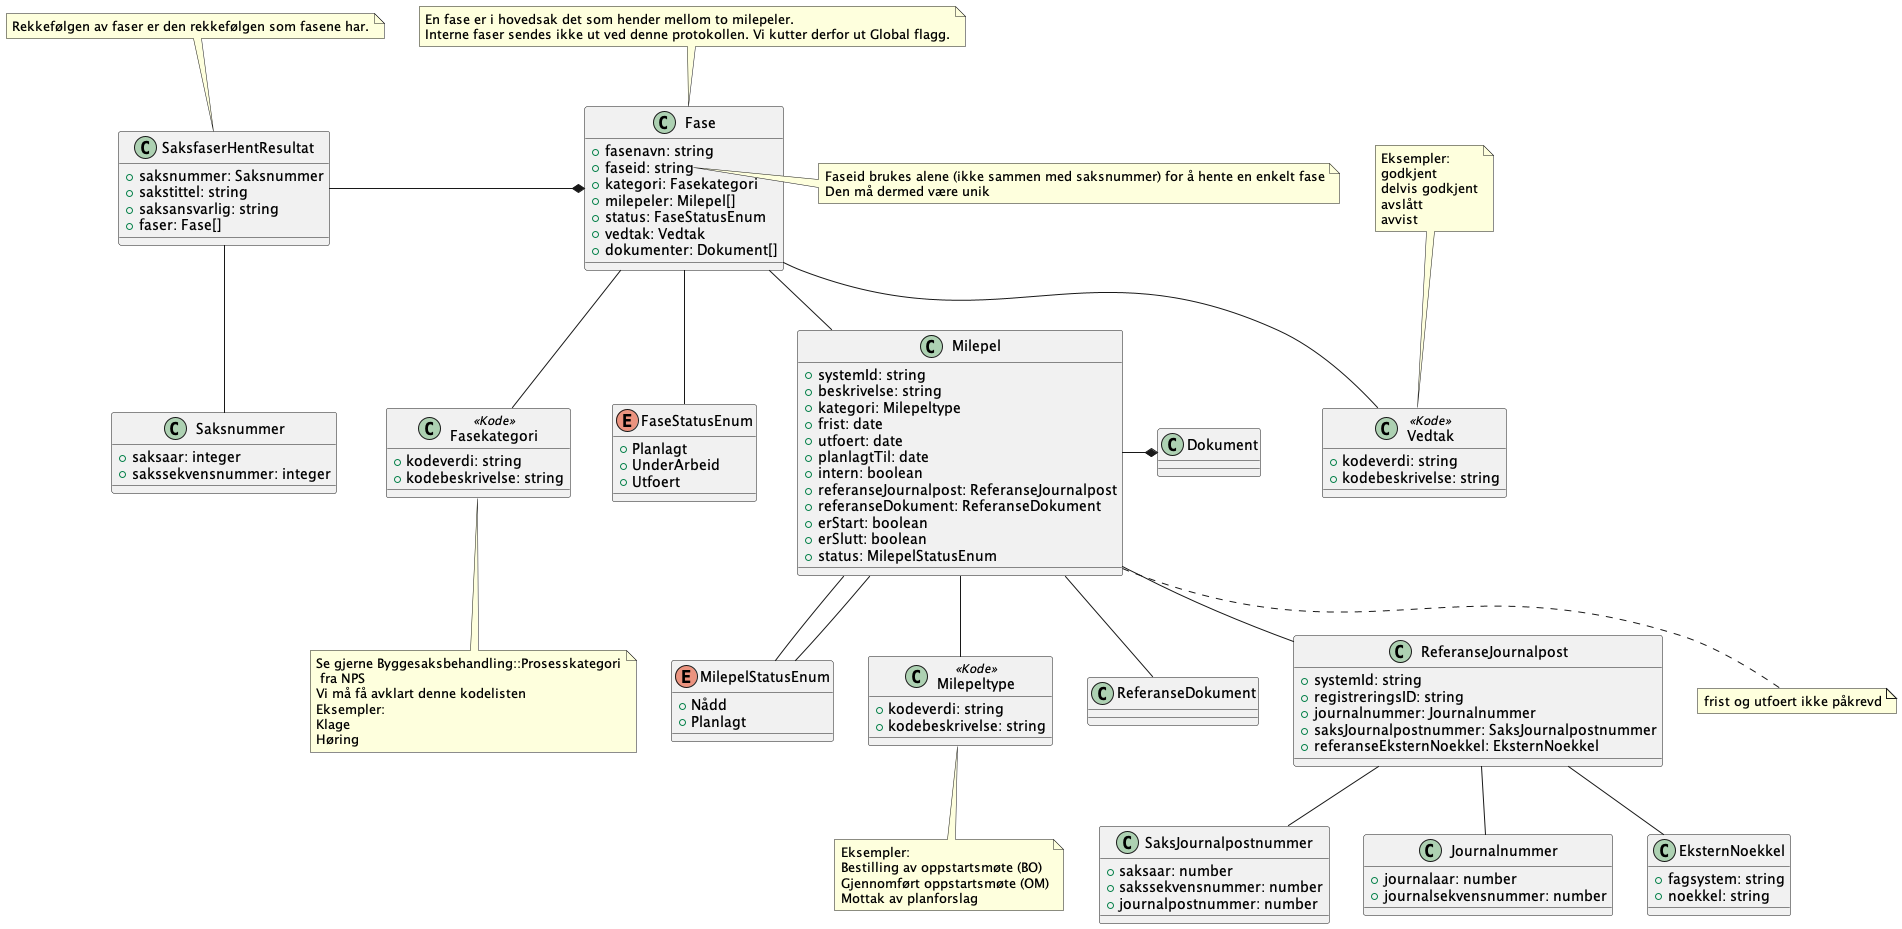

The diagram above was rendered by PlantUML. Its source (embedded in the PNG):
@startuml
class SaksfaserHentResultat {
    +saksnummer: Saksnummer
    +sakstittel: string
    +saksansvarlig: string
    +faser: Fase[]
}

SaksfaserHentResultat -* Fase
SaksfaserHentResultat -- Saksnummer

note top of SaksfaserHentResultat : Rekkefølgen av faser er den rekkefølgen som fasene har.
note top of Fase : En fase er i hovedsak det som hender mellom to milepeler.\nInterne faser sendes ikke ut ved denne protokollen. Vi kutter derfor ut Global flagg. 

class Fase {
    +fasenavn: string
    +faseid: string
    +kategori: Fasekategori
    +milepeler: Milepel[]
    +status: FaseStatusEnum
    +vedtak: Vedtak
    +dokumenter: Dokument[]
}

note right of Fase::faseid
    Faseid brukes alene (ikke sammen med saksnummer) for å hente en enkelt fase
    Den må dermed være unik 
end note

class Fasekategori <<Kode>> {
    +kodeverdi: string
    +kodebeskrivelse: string
}

note bottom of Fasekategori : Se gjerne Byggesaksbehandling::Prosesskategori\n fra NPS\nVi må få avklart denne kodelisten\nEksempler:\nKlage\nHøring 


Fase -- Fasekategori
Fase -- Vedtak

note top of Vedtak : Eksempler:\ngodkjent\ndelvis godkjent\navslått\navvist 

class Vedtak <<Kode>> {
    +kodeverdi: string
    +kodebeskrivelse: string
}

Fase -- FaseStatusEnum

enum FaseStatusEnum {
    +Planlagt
    +UnderArbeid
    +Utfoert
}

Fase -- Milepel

note bottom of Milepel: frist og utfoert ikke påkrevd

class Milepel {
    +systemId: string
    +beskrivelse: string
    +kategori: Milepeltype
    +frist: date
    +utfoert: date
    +planlagtTil: date
    +intern: boolean
    +referanseJournalpost: ReferanseJournalpost
    +referanseDokument: ReferanseDokument
    +erStart: boolean
    +erSlutt: boolean
    +status: MilepelStatusEnum
}

Milepel -- MilepelStatusEnum
Milepel -- Milepeltype
Milepel -- ReferanseDokument

note bottom of Milepeltype : Eksempler: \nBestilling av oppstartsmøte (BO)\nGjennomført oppstartsmøte (OM)\nMottak av planforslag
 
Milepel -- ReferanseJournalpost
 
class ReferanseJournalpost {
    +systemId: string
    +registreringsID: string
    +journalnummer: Journalnummer
    +saksJournalpostnummer: SaksJournalpostnummer
    +referanseEksternNoekkel: EksternNoekkel
}

Milepel -- MilepelStatusEnum
Milepel -* Dokument
ReferanseJournalpost -- EksternNoekkel
ReferanseJournalpost -- SaksJournalpostnummer
ReferanseJournalpost -- Journalnummer

class SaksJournalpostnummer {
    +saksaar: number
    +sakssekvensnummer: number
    +journalpostnummer: number
}

class Journalnummer {
    +journalaar: number
    +journalsekvensnummer: number
}

class EksternNoekkel {
    +fagsystem: string
    +noekkel: string
}

class Milepeltype <<Kode>> {
    +kodeverdi: string
    +kodebeskrivelse: string
}

enum MilepelStatusEnum {
    +Nådd
    +Planlagt
}

class Saksnummer {
    +saksaar: integer
    +sakssekvensnummer: integer 
}

@enduml